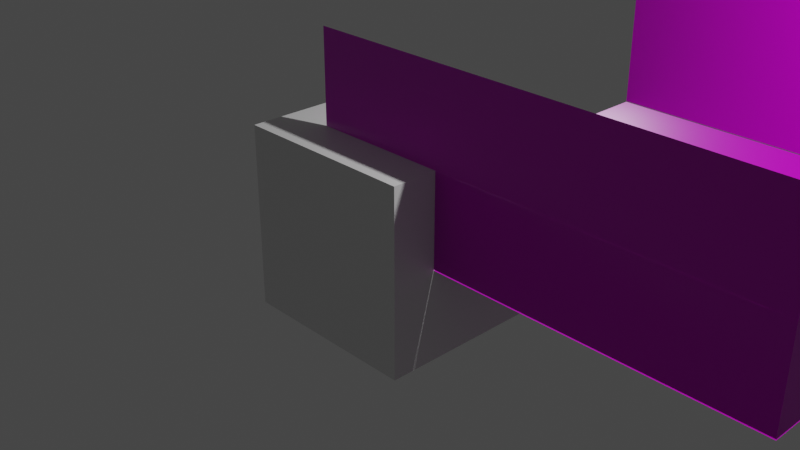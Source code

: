 # Source: unitychanworld.blend  (saved by Blender 2.93.20; exported with 4.5.12 LTS)
import bpy
from mathutils import Matrix  # noqa: F401  (used for matrix-valued properties, if any)

bpy.ops.wm.read_factory_settings(use_empty=True)
scene = bpy.context.scene
scene.name = 'Scene'

# ---- collections
col_collection = bpy.data.collections.new('Collection'); scene.collection.children.link(col_collection)
col_unitychanworld = bpy.data.collections.new('UnityChanWorld'); col_collection.children.link(col_unitychanworld)

# ---- images (referenced by path relative to the original .blend; pixels are not part of the script)
import os
ASSET_DIR = os.environ.get("B2B_ASSET_DIR", "")  # directory of the original .blend (textures are referenced by path, not embedded)
HERE = os.path.dirname(os.path.abspath(__file__))  # packed textures are extracted next to this script under _unpacked/

def load_image(name, relpath, width, height, colorspace="sRGB"):
    """Load a texture the original file referenced (path relative to the .blend, or extracted next to this script)."""
    p = next((c for c in (os.path.join(HERE, relpath), os.path.join(ASSET_DIR, relpath)) if relpath and os.path.exists(c)), "")
    if p:
        img = bpy.data.images.load(p, check_existing=True)
        img.name = name
    else:  # same state as the original file: an image datablock whose file is absent (Cycles renders it pink)
        img = bpy.data.images.new(name, width, height)
        img.source = "FILE"
        img.filepath = "//" + (relpath or name)
    img.colorspace_settings.name = colorspace
    return img
img_bricks077_4k_displacement_jpg = load_image('Bricks077_4K_Displacement.jpg', 'Bricks077_4K_Displacement.jpg', 1024, 1024, 'Non-Color')
img_bricks077_4k_color_jpg = load_image('Bricks077_4K_Color.jpg', 'Bricks077_4K_Color.jpg', 1024, 1024, 'sRGB')
img_bricks077_4k_roughness_jpg = load_image('Bricks077_4K_Roughness.jpg', 'Bricks077_4K_Roughness.jpg', 1024, 1024, 'Non-Color')
img_bricks077_4k_normaldx_jpg = load_image('Bricks077_4K_NormalDX.jpg', 'Bricks077_4K_NormalDX.jpg', 1024, 1024, 'Non-Color')
img_concrete_brick_wall_001_disp_4k_png_002 = load_image('concrete_brick_wall_001_disp_4k.png.002', 'concrete_brick_wall_001_disp_4k.png', 1024, 1024, 'Non-Color')
img_concrete_brick_wall_001_diffuse_4k_jpg_002 = load_image('concrete_brick_wall_001_diffuse_4k.jpg.002', 'concrete_brick_wall_001_diffuse_4k.jpg', 1024, 1024, 'sRGB')
img_concrete_brick_wall_001_rough_4k_jpg_002 = load_image('concrete_brick_wall_001_rough_4k.jpg.002', 'concrete_brick_wall_001_rough_4k.jpg', 1024, 1024, 'Non-Color')
img_concrete_brick_wall_001_nor_gl_4k_exr_002 = load_image('concrete_brick_wall_001_nor_gl_4k.exr.002', 'concrete_brick_wall_001_nor_gl_4k.exr', 1024, 1024, 'Non-Color')
img_concrete_brick_wall_001_disp_4k_png_006 = load_image('concrete_brick_wall_001_disp_4k.png.006', 'concrete_brick_wall_001_disp_4k.png', 1024, 1024, 'Non-Color')
img_concrete_brick_wall_001_diffuse_4k_jpg_006 = load_image('concrete_brick_wall_001_diffuse_4k.jpg.006', 'concrete_brick_wall_001_diffuse_4k.jpg', 1024, 1024, 'sRGB')
img_concrete_brick_wall_001_rough_4k_jpg_006 = load_image('concrete_brick_wall_001_rough_4k.jpg.006', 'concrete_brick_wall_001_rough_4k.jpg', 1024, 1024, 'Non-Color')
img_concrete_brick_wall_001_nor_gl_4k_exr_006 = load_image('concrete_brick_wall_001_nor_gl_4k.exr.006', 'concrete_brick_wall_001_nor_gl_4k.exr', 1024, 1024, 'Non-Color')
img_concrete_brick_wall_001_disp_4k_png_007 = load_image('concrete_brick_wall_001_disp_4k.png.007', 'concrete_brick_wall_001_disp_4k.png', 1024, 1024, 'Non-Color')
img_concrete_brick_wall_001_diffuse_4k_jpg_007 = load_image('concrete_brick_wall_001_diffuse_4k.jpg.007', 'concrete_brick_wall_001_diffuse_4k.jpg', 1024, 1024, 'sRGB')
img_concrete_brick_wall_001_rough_4k_jpg_007 = load_image('concrete_brick_wall_001_rough_4k.jpg.007', 'concrete_brick_wall_001_rough_4k.jpg', 1024, 1024, 'Non-Color')
img_concrete_brick_wall_001_nor_gl_4k_exr_007 = load_image('concrete_brick_wall_001_nor_gl_4k.exr.007', 'concrete_brick_wall_001_nor_gl_4k.exr', 1024, 1024, 'Non-Color')
img_concrete_brick_wall_001_disp_4k_png_008 = load_image('concrete_brick_wall_001_disp_4k.png.008', 'concrete_brick_wall_001_disp_4k.png', 1024, 1024, 'Non-Color')
img_concrete_brick_wall_001_diffuse_4k_jpg_008 = load_image('concrete_brick_wall_001_diffuse_4k.jpg.008', 'concrete_brick_wall_001_diffuse_4k.jpg', 1024, 1024, 'sRGB')
img_concrete_brick_wall_001_rough_4k_jpg_008 = load_image('concrete_brick_wall_001_rough_4k.jpg.008', 'concrete_brick_wall_001_rough_4k.jpg', 1024, 1024, 'Non-Color')
img_concrete_brick_wall_001_nor_gl_4k_exr_008 = load_image('concrete_brick_wall_001_nor_gl_4k.exr.008', 'concrete_brick_wall_001_nor_gl_4k.exr', 1024, 1024, 'Non-Color')
img_concrete_brick_wall_001_disp_4k_png_009 = load_image('concrete_brick_wall_001_disp_4k.png.009', 'concrete_brick_wall_001_disp_4k.png', 1024, 1024, 'Non-Color')
img_concrete_brick_wall_001_diffuse_4k_jpg_009 = load_image('concrete_brick_wall_001_diffuse_4k.jpg.009', 'concrete_brick_wall_001_diffuse_4k.jpg', 1024, 1024, 'sRGB')
img_concrete_brick_wall_001_rough_4k_jpg_009 = load_image('concrete_brick_wall_001_rough_4k.jpg.009', 'concrete_brick_wall_001_rough_4k.jpg', 1024, 1024, 'Non-Color')
img_concrete_brick_wall_001_nor_gl_4k_exr_009 = load_image('concrete_brick_wall_001_nor_gl_4k.exr.009', 'concrete_brick_wall_001_nor_gl_4k.exr', 1024, 1024, 'Non-Color')
img_concrete_brick_wall_001_disp_4k_png_010 = load_image('concrete_brick_wall_001_disp_4k.png.010', 'concrete_brick_wall_001_disp_4k.png', 1024, 1024, 'Non-Color')
img_concrete_brick_wall_001_diffuse_4k_jpg_010 = load_image('concrete_brick_wall_001_diffuse_4k.jpg.010', 'concrete_brick_wall_001_diffuse_4k.jpg', 1024, 1024, 'sRGB')
img_concrete_brick_wall_001_rough_4k_jpg_010 = load_image('concrete_brick_wall_001_rough_4k.jpg.010', 'concrete_brick_wall_001_rough_4k.jpg', 1024, 1024, 'Non-Color')
img_concrete_brick_wall_001_nor_gl_4k_exr_010 = load_image('concrete_brick_wall_001_nor_gl_4k.exr.010', 'concrete_brick_wall_001_nor_gl_4k.exr', 1024, 1024, 'Non-Color')

# ---- materials (node trees are filled in below, after node groups)
mat_material = bpy.data.materials.new('Material')
mat_material.alpha_threshold = 0.0
mat_material.line_color = (0.0, 0.0, 0.0, 1.0)
mat_planemat = bpy.data.materials.new('PlaneMat')
mat_planemat.displacement_method = 'BOTH'
mat_wallmat_002 = bpy.data.materials.new('WallMat.002')
mat_wallmat_006 = bpy.data.materials.new('WallMat.006')
mat_wallmat_007 = bpy.data.materials.new('WallMat.007')
mat_wallmat_008 = bpy.data.materials.new('WallMat.008')
mat_wallmat_009 = bpy.data.materials.new('WallMat.009')
mat_wallmat_010 = bpy.data.materials.new('WallMat.010')

# ---- material node trees
mat_material.use_nodes = True; mat_material.node_tree.nodes.clear()
_N = mat_material.node_tree.nodes; _L = mat_material.node_tree.links
n0 = _N.new('ShaderNodeOutputMaterial'); n0.name = 'Material Output'; n0.location = (300, 300)
n1 = _N.new('ShaderNodeBsdfPrincipled'); n1.name = 'Principled BSDF'; n1.location = (10, 300)
n1.distribution = 'GGX'
n1.subsurface_method = 'BURLEY'
n1.inputs[2].default_value = 0.4
n1.inputs[3].default_value = 1.45
n1.inputs[27].default_value = (0.0, 0.0, 0.0, 1.0)
n1.inputs[28].default_value = 1.0
_L.new(n1.outputs[0], n0.inputs[0])
n0.is_active_output = True
mat_planemat.use_nodes = True; mat_planemat.node_tree.nodes.clear()
_N = mat_planemat.node_tree.nodes; _L = mat_planemat.node_tree.links
n0 = _N.new('NodeFrame'); n0.name = 'フレーム.001'; n0.location = (-628, 530)
n0.label = 'Textures'
n0.width = 358
n1 = _N.new('NodeFrame'); n1.name = 'フレーム'; n1.location = (-1270, 330)
n1.label = 'Mapping'
n1.width = 400
n2 = _N.new('ShaderNodeOutputMaterial'); n2.name = 'Material Output'; n2.location = (300, 300)
n3 = _N.new('ShaderNodeTexImage'); n3.name = '画像テクスチャ'; n3.location = (88, -870)
n3.label = 'Displacement'
n3.image = img_bricks077_4k_displacement_jpg
n4 = _N.new('ShaderNodeDisplacement'); n4.name = 'ディスプレイスメント'; n4.location = (10, -260)
n4.inputs[2].default_value = 0.1
n5 = _N.new('ShaderNodeTexImage'); n5.name = '画像テクスチャ.001'; n5.location = (88, -30)
n5.label = 'Base Color'
n5.image = img_bricks077_4k_color_jpg
n6 = _N.new('ShaderNodeTexImage'); n6.name = '画像テクスチャ.002'; n6.location = (88, -310)
n6.label = 'Roughness'
n6.image = img_bricks077_4k_roughness_jpg
n7 = _N.new('ShaderNodeTexImage'); n7.name = '画像テクスチャ.003'; n7.location = (88, -590)
n7.label = 'Normal'
n7.image = img_bricks077_4k_normaldx_jpg
n8 = _N.new('ShaderNodeNormalMap'); n8.name = 'ノーマルマップ'; n8.location = (-240, -60)
n9 = _N.new('NodeReroute'); n9.name = 'リルート'; n9.location = (38, -586)
n9.width = 16
n9.socket_idname = 'NodeSocketVector'
n10 = _N.new('ShaderNodeBsdfPrincipled'); n10.name = 'Principled BSDF'; n10.location = (10, 300)
n10.distribution = 'GGX'
n10.subsurface_method = 'BURLEY'
n10.inputs[3].default_value = 1.45
n10.inputs[27].default_value = (0.0, 0.0, 0.0, 1.0)
n10.inputs[28].default_value = 1.0
n11 = _N.new('ShaderNodeTexCoord'); n11.name = 'テクスチャ座標'; n11.location = (30, -30)
n12 = _N.new('ShaderNodeMapping'); n12.name = 'マッピング'; n12.location = (230, -30)
n3.parent = n0
n5.parent = n0
n6.parent = n0
n7.parent = n0
n9.parent = n0
n11.parent = n1
n12.parent = n1
_L.new(n10.outputs[0], n2.inputs[0])
_L.new(n3.outputs[0], n4.inputs[0])
_L.new(n4.outputs[0], n2.inputs[2])
_L.new(n5.outputs[0], n10.inputs[0])
_L.new(n6.outputs[0], n10.inputs[2])
_L.new(n7.outputs[0], n8.inputs[1])
_L.new(n8.outputs[0], n10.inputs[5])
_L.new(n9.outputs[0], n5.inputs[0])
_L.new(n9.outputs[0], n6.inputs[0])
_L.new(n9.outputs[0], n7.inputs[0])
_L.new(n9.outputs[0], n3.inputs[0])
_L.new(n12.outputs[0], n9.inputs[0])
_L.new(n11.outputs[2], n12.inputs[0])
n2.is_active_output = True
mat_wallmat_002.use_nodes = True; mat_wallmat_002.node_tree.nodes.clear()
_N = mat_wallmat_002.node_tree.nodes; _L = mat_wallmat_002.node_tree.links
n0 = _N.new('ShaderNodeOutputMaterial'); n0.name = 'Material Output'; n0.location = (300, 300)
n1 = _N.new('ShaderNodeBsdfPrincipled'); n1.name = 'Principled BSDF'; n1.location = (10, 300)
n1.distribution = 'GGX'
n1.subsurface_method = 'BURLEY'
n1.inputs[3].default_value = 1.45
n1.inputs[27].default_value = (0.0, 0.0, 0.0, 1.0)
n1.inputs[28].default_value = 1.0
n2 = _N.new('ShaderNodeTexImage'); n2.name = '画像テクスチャ'; n2.location = (88, -870)
n2.label = 'Displacement'
n2.image = img_concrete_brick_wall_001_disp_4k_png_002
n3 = _N.new('ShaderNodeDisplacement'); n3.name = 'ディスプレイスメント'; n3.location = (10, -260)
n3.inputs[2].default_value = 1.0
n4 = _N.new('ShaderNodeTexImage'); n4.name = '画像テクスチャ.001'; n4.location = (88, -30)
n4.label = 'Base Color'
n4.image = img_concrete_brick_wall_001_diffuse_4k_jpg_002
n5 = _N.new('ShaderNodeTexImage'); n5.name = '画像テクスチャ.002'; n5.location = (88, -310)
n5.label = 'Roughness'
n5.image = img_concrete_brick_wall_001_rough_4k_jpg_002
n6 = _N.new('ShaderNodeTexImage'); n6.name = '画像テクスチャ.003'; n6.location = (88, -590)
n6.label = 'Normal'
n6.image = img_concrete_brick_wall_001_nor_gl_4k_exr_002
n7 = _N.new('ShaderNodeNormalMap'); n7.name = 'ノーマルマップ'; n7.location = (-240, -60)
n8 = _N.new('ShaderNodeMapping'); n8.name = 'マッピング'; n8.location = (230, -30)
n9 = _N.new('NodeReroute'); n9.name = 'リルート'; n9.location = (38, -586)
n9.width = 16
n9.socket_idname = 'NodeSocketVector'
n10 = _N.new('ShaderNodeTexCoord'); n10.name = 'テクスチャ座標'; n10.location = (30, -30)
n11 = _N.new('NodeFrame'); n11.name = 'フレーム'; n11.location = (-1270, 330)
n11.label = 'Mapping'
n11.width = 400
n12 = _N.new('NodeFrame'); n12.name = 'フレーム.001'; n12.location = (-628, 530)
n12.label = 'Textures'
n12.width = 358
n2.parent = n12
n4.parent = n12
n5.parent = n12
n6.parent = n12
n8.parent = n11
n9.parent = n12
n10.parent = n11
_L.new(n1.outputs[0], n0.inputs[0])
_L.new(n2.outputs[0], n3.inputs[0])
_L.new(n3.outputs[0], n0.inputs[2])
_L.new(n4.outputs[0], n1.inputs[0])
_L.new(n5.outputs[0], n1.inputs[2])
_L.new(n6.outputs[0], n7.inputs[1])
_L.new(n7.outputs[0], n1.inputs[5])
_L.new(n9.outputs[0], n4.inputs[0])
_L.new(n9.outputs[0], n5.inputs[0])
_L.new(n9.outputs[0], n6.inputs[0])
_L.new(n9.outputs[0], n2.inputs[0])
_L.new(n8.outputs[0], n9.inputs[0])
_L.new(n10.outputs[2], n8.inputs[0])
n0.is_active_output = True
mat_wallmat_006.use_nodes = True; mat_wallmat_006.node_tree.nodes.clear()
_N = mat_wallmat_006.node_tree.nodes; _L = mat_wallmat_006.node_tree.links
n0 = _N.new('ShaderNodeOutputMaterial'); n0.name = 'Material Output'; n0.location = (300, 300)
n1 = _N.new('ShaderNodeBsdfPrincipled'); n1.name = 'Principled BSDF'; n1.location = (10, 300)
n1.distribution = 'GGX'
n1.subsurface_method = 'BURLEY'
n1.inputs[3].default_value = 1.45
n1.inputs[27].default_value = (0.0, 0.0, 0.0, 1.0)
n1.inputs[28].default_value = 1.0
n2 = _N.new('ShaderNodeTexImage'); n2.name = '画像テクスチャ'; n2.location = (88, -870)
n2.label = 'Displacement'
n2.image = img_concrete_brick_wall_001_disp_4k_png_006
n3 = _N.new('ShaderNodeDisplacement'); n3.name = 'ディスプレイスメント'; n3.location = (10, -260)
n3.inputs[2].default_value = 1.0
n4 = _N.new('ShaderNodeTexImage'); n4.name = '画像テクスチャ.001'; n4.location = (88, -30)
n4.label = 'Base Color'
n4.image = img_concrete_brick_wall_001_diffuse_4k_jpg_006
n5 = _N.new('ShaderNodeTexImage'); n5.name = '画像テクスチャ.002'; n5.location = (88, -310)
n5.label = 'Roughness'
n5.image = img_concrete_brick_wall_001_rough_4k_jpg_006
n6 = _N.new('ShaderNodeTexImage'); n6.name = '画像テクスチャ.003'; n6.location = (88, -590)
n6.label = 'Normal'
n6.image = img_concrete_brick_wall_001_nor_gl_4k_exr_006
n7 = _N.new('ShaderNodeNormalMap'); n7.name = 'ノーマルマップ'; n7.location = (-240, -60)
n8 = _N.new('ShaderNodeMapping'); n8.name = 'マッピング'; n8.location = (230, -30)
n9 = _N.new('NodeReroute'); n9.name = 'リルート'; n9.location = (38, -586)
n9.width = 16
n9.socket_idname = 'NodeSocketVector'
n10 = _N.new('ShaderNodeTexCoord'); n10.name = 'テクスチャ座標'; n10.location = (30, -30)
n11 = _N.new('NodeFrame'); n11.name = 'フレーム'; n11.location = (-1270, 330)
n11.label = 'Mapping'
n11.width = 400
n12 = _N.new('NodeFrame'); n12.name = 'フレーム.001'; n12.location = (-628, 530)
n12.label = 'Textures'
n12.width = 358
n2.parent = n12
n4.parent = n12
n5.parent = n12
n6.parent = n12
n8.parent = n11
n9.parent = n12
n10.parent = n11
_L.new(n1.outputs[0], n0.inputs[0])
_L.new(n2.outputs[0], n3.inputs[0])
_L.new(n3.outputs[0], n0.inputs[2])
_L.new(n4.outputs[0], n1.inputs[0])
_L.new(n5.outputs[0], n1.inputs[2])
_L.new(n6.outputs[0], n7.inputs[1])
_L.new(n7.outputs[0], n1.inputs[5])
_L.new(n9.outputs[0], n4.inputs[0])
_L.new(n9.outputs[0], n5.inputs[0])
_L.new(n9.outputs[0], n6.inputs[0])
_L.new(n9.outputs[0], n2.inputs[0])
_L.new(n8.outputs[0], n9.inputs[0])
_L.new(n10.outputs[2], n8.inputs[0])
n0.is_active_output = True
mat_wallmat_007.use_nodes = True; mat_wallmat_007.node_tree.nodes.clear()
_N = mat_wallmat_007.node_tree.nodes; _L = mat_wallmat_007.node_tree.links
n0 = _N.new('ShaderNodeOutputMaterial'); n0.name = 'Material Output'; n0.location = (300, 300)
n1 = _N.new('ShaderNodeBsdfPrincipled'); n1.name = 'Principled BSDF'; n1.location = (10, 300)
n1.distribution = 'GGX'
n1.subsurface_method = 'BURLEY'
n1.inputs[3].default_value = 1.45
n1.inputs[27].default_value = (0.0, 0.0, 0.0, 1.0)
n1.inputs[28].default_value = 1.0
n2 = _N.new('ShaderNodeTexImage'); n2.name = '画像テクスチャ'; n2.location = (88, -870)
n2.label = 'Displacement'
n2.image = img_concrete_brick_wall_001_disp_4k_png_007
n3 = _N.new('ShaderNodeDisplacement'); n3.name = 'ディスプレイスメント'; n3.location = (10, -260)
n3.inputs[2].default_value = 1.0
n4 = _N.new('ShaderNodeTexImage'); n4.name = '画像テクスチャ.001'; n4.location = (88, -30)
n4.label = 'Base Color'
n4.image = img_concrete_brick_wall_001_diffuse_4k_jpg_007
n5 = _N.new('ShaderNodeTexImage'); n5.name = '画像テクスチャ.002'; n5.location = (88, -310)
n5.label = 'Roughness'
n5.image = img_concrete_brick_wall_001_rough_4k_jpg_007
n6 = _N.new('ShaderNodeTexImage'); n6.name = '画像テクスチャ.003'; n6.location = (88, -590)
n6.label = 'Normal'
n6.image = img_concrete_brick_wall_001_nor_gl_4k_exr_007
n7 = _N.new('ShaderNodeNormalMap'); n7.name = 'ノーマルマップ'; n7.location = (-240, -60)
n8 = _N.new('ShaderNodeMapping'); n8.name = 'マッピング'; n8.location = (230, -30)
n9 = _N.new('NodeReroute'); n9.name = 'リルート'; n9.location = (38, -586)
n9.width = 16
n9.socket_idname = 'NodeSocketVector'
n10 = _N.new('ShaderNodeTexCoord'); n10.name = 'テクスチャ座標'; n10.location = (30, -30)
n11 = _N.new('NodeFrame'); n11.name = 'フレーム'; n11.location = (-1270, 330)
n11.label = 'Mapping'
n11.width = 400
n12 = _N.new('NodeFrame'); n12.name = 'フレーム.001'; n12.location = (-628, 530)
n12.label = 'Textures'
n12.width = 358
n2.parent = n12
n4.parent = n12
n5.parent = n12
n6.parent = n12
n8.parent = n11
n9.parent = n12
n10.parent = n11
_L.new(n1.outputs[0], n0.inputs[0])
_L.new(n2.outputs[0], n3.inputs[0])
_L.new(n3.outputs[0], n0.inputs[2])
_L.new(n4.outputs[0], n1.inputs[0])
_L.new(n5.outputs[0], n1.inputs[2])
_L.new(n6.outputs[0], n7.inputs[1])
_L.new(n7.outputs[0], n1.inputs[5])
_L.new(n9.outputs[0], n4.inputs[0])
_L.new(n9.outputs[0], n5.inputs[0])
_L.new(n9.outputs[0], n6.inputs[0])
_L.new(n9.outputs[0], n2.inputs[0])
_L.new(n8.outputs[0], n9.inputs[0])
_L.new(n10.outputs[2], n8.inputs[0])
n0.is_active_output = True
mat_wallmat_008.use_nodes = True; mat_wallmat_008.node_tree.nodes.clear()
_N = mat_wallmat_008.node_tree.nodes; _L = mat_wallmat_008.node_tree.links
n0 = _N.new('ShaderNodeOutputMaterial'); n0.name = 'Material Output'; n0.location = (300, 300)
n1 = _N.new('ShaderNodeBsdfPrincipled'); n1.name = 'Principled BSDF'; n1.location = (10, 300)
n1.distribution = 'GGX'
n1.subsurface_method = 'BURLEY'
n1.inputs[3].default_value = 1.45
n1.inputs[27].default_value = (0.0, 0.0, 0.0, 1.0)
n1.inputs[28].default_value = 1.0
n2 = _N.new('ShaderNodeTexImage'); n2.name = '画像テクスチャ'; n2.location = (88, -870)
n2.label = 'Displacement'
n2.image = img_concrete_brick_wall_001_disp_4k_png_008
n3 = _N.new('ShaderNodeDisplacement'); n3.name = 'ディスプレイスメント'; n3.location = (10, -260)
n3.inputs[2].default_value = 1.0
n4 = _N.new('ShaderNodeTexImage'); n4.name = '画像テクスチャ.001'; n4.location = (88, -30)
n4.label = 'Base Color'
n4.image = img_concrete_brick_wall_001_diffuse_4k_jpg_008
n5 = _N.new('ShaderNodeTexImage'); n5.name = '画像テクスチャ.002'; n5.location = (88, -310)
n5.label = 'Roughness'
n5.image = img_concrete_brick_wall_001_rough_4k_jpg_008
n6 = _N.new('ShaderNodeTexImage'); n6.name = '画像テクスチャ.003'; n6.location = (88, -590)
n6.label = 'Normal'
n6.image = img_concrete_brick_wall_001_nor_gl_4k_exr_008
n7 = _N.new('ShaderNodeNormalMap'); n7.name = 'ノーマルマップ'; n7.location = (-240, -60)
n8 = _N.new('ShaderNodeMapping'); n8.name = 'マッピング'; n8.location = (230, -30)
n9 = _N.new('NodeReroute'); n9.name = 'リルート'; n9.location = (38, -586)
n9.width = 16
n9.socket_idname = 'NodeSocketVector'
n10 = _N.new('ShaderNodeTexCoord'); n10.name = 'テクスチャ座標'; n10.location = (30, -30)
n11 = _N.new('NodeFrame'); n11.name = 'フレーム'; n11.location = (-1270, 330)
n11.label = 'Mapping'
n11.width = 400
n12 = _N.new('NodeFrame'); n12.name = 'フレーム.001'; n12.location = (-628, 530)
n12.label = 'Textures'
n12.width = 358
n2.parent = n12
n4.parent = n12
n5.parent = n12
n6.parent = n12
n8.parent = n11
n9.parent = n12
n10.parent = n11
_L.new(n1.outputs[0], n0.inputs[0])
_L.new(n2.outputs[0], n3.inputs[0])
_L.new(n3.outputs[0], n0.inputs[2])
_L.new(n4.outputs[0], n1.inputs[0])
_L.new(n5.outputs[0], n1.inputs[2])
_L.new(n6.outputs[0], n7.inputs[1])
_L.new(n7.outputs[0], n1.inputs[5])
_L.new(n9.outputs[0], n4.inputs[0])
_L.new(n9.outputs[0], n5.inputs[0])
_L.new(n9.outputs[0], n6.inputs[0])
_L.new(n9.outputs[0], n2.inputs[0])
_L.new(n8.outputs[0], n9.inputs[0])
_L.new(n10.outputs[2], n8.inputs[0])
n0.is_active_output = True
mat_wallmat_009.use_nodes = True; mat_wallmat_009.node_tree.nodes.clear()
_N = mat_wallmat_009.node_tree.nodes; _L = mat_wallmat_009.node_tree.links
n0 = _N.new('ShaderNodeOutputMaterial'); n0.name = 'Material Output'; n0.location = (300, 300)
n1 = _N.new('ShaderNodeBsdfPrincipled'); n1.name = 'Principled BSDF'; n1.location = (10, 300)
n1.distribution = 'GGX'
n1.subsurface_method = 'BURLEY'
n1.inputs[3].default_value = 1.45
n1.inputs[27].default_value = (0.0, 0.0, 0.0, 1.0)
n1.inputs[28].default_value = 1.0
n2 = _N.new('ShaderNodeTexImage'); n2.name = '画像テクスチャ'; n2.location = (88, -870)
n2.label = 'Displacement'
n2.image = img_concrete_brick_wall_001_disp_4k_png_009
n3 = _N.new('ShaderNodeDisplacement'); n3.name = 'ディスプレイスメント'; n3.location = (10, -260)
n3.inputs[2].default_value = 1.0
n4 = _N.new('ShaderNodeTexImage'); n4.name = '画像テクスチャ.001'; n4.location = (88, -30)
n4.label = 'Base Color'
n4.image = img_concrete_brick_wall_001_diffuse_4k_jpg_009
n5 = _N.new('ShaderNodeTexImage'); n5.name = '画像テクスチャ.002'; n5.location = (88, -310)
n5.label = 'Roughness'
n5.image = img_concrete_brick_wall_001_rough_4k_jpg_009
n6 = _N.new('ShaderNodeTexImage'); n6.name = '画像テクスチャ.003'; n6.location = (88, -590)
n6.label = 'Normal'
n6.image = img_concrete_brick_wall_001_nor_gl_4k_exr_009
n7 = _N.new('ShaderNodeNormalMap'); n7.name = 'ノーマルマップ'; n7.location = (-240, -60)
n8 = _N.new('ShaderNodeMapping'); n8.name = 'マッピング'; n8.location = (230, -30)
n9 = _N.new('NodeReroute'); n9.name = 'リルート'; n9.location = (38, -586)
n9.width = 16
n9.socket_idname = 'NodeSocketVector'
n10 = _N.new('ShaderNodeTexCoord'); n10.name = 'テクスチャ座標'; n10.location = (30, -30)
n11 = _N.new('NodeFrame'); n11.name = 'フレーム'; n11.location = (-1270, 330)
n11.label = 'Mapping'
n11.width = 400
n12 = _N.new('NodeFrame'); n12.name = 'フレーム.001'; n12.location = (-628, 530)
n12.label = 'Textures'
n12.width = 358
n2.parent = n12
n4.parent = n12
n5.parent = n12
n6.parent = n12
n8.parent = n11
n9.parent = n12
n10.parent = n11
_L.new(n1.outputs[0], n0.inputs[0])
_L.new(n2.outputs[0], n3.inputs[0])
_L.new(n3.outputs[0], n0.inputs[2])
_L.new(n4.outputs[0], n1.inputs[0])
_L.new(n5.outputs[0], n1.inputs[2])
_L.new(n6.outputs[0], n7.inputs[1])
_L.new(n7.outputs[0], n1.inputs[5])
_L.new(n9.outputs[0], n4.inputs[0])
_L.new(n9.outputs[0], n5.inputs[0])
_L.new(n9.outputs[0], n6.inputs[0])
_L.new(n9.outputs[0], n2.inputs[0])
_L.new(n8.outputs[0], n9.inputs[0])
_L.new(n10.outputs[2], n8.inputs[0])
n0.is_active_output = True
mat_wallmat_010.use_nodes = True; mat_wallmat_010.node_tree.nodes.clear()
_N = mat_wallmat_010.node_tree.nodes; _L = mat_wallmat_010.node_tree.links
n0 = _N.new('ShaderNodeOutputMaterial'); n0.name = 'Material Output'; n0.location = (300, 300)
n1 = _N.new('ShaderNodeBsdfPrincipled'); n1.name = 'Principled BSDF'; n1.location = (10, 300)
n1.distribution = 'GGX'
n1.subsurface_method = 'BURLEY'
n1.inputs[3].default_value = 1.45
n1.inputs[27].default_value = (0.0, 0.0, 0.0, 1.0)
n1.inputs[28].default_value = 1.0
n2 = _N.new('ShaderNodeTexImage'); n2.name = '画像テクスチャ'; n2.location = (88, -870)
n2.label = 'Displacement'
n2.image = img_concrete_brick_wall_001_disp_4k_png_010
n3 = _N.new('ShaderNodeDisplacement'); n3.name = 'ディスプレイスメント'; n3.location = (10, -260)
n3.inputs[2].default_value = 1.0
n4 = _N.new('ShaderNodeTexImage'); n4.name = '画像テクスチャ.001'; n4.location = (88, -30)
n4.label = 'Base Color'
n4.image = img_concrete_brick_wall_001_diffuse_4k_jpg_010
n5 = _N.new('ShaderNodeTexImage'); n5.name = '画像テクスチャ.002'; n5.location = (88, -310)
n5.label = 'Roughness'
n5.image = img_concrete_brick_wall_001_rough_4k_jpg_010
n6 = _N.new('ShaderNodeTexImage'); n6.name = '画像テクスチャ.003'; n6.location = (88, -590)
n6.label = 'Normal'
n6.image = img_concrete_brick_wall_001_nor_gl_4k_exr_010
n7 = _N.new('ShaderNodeNormalMap'); n7.name = 'ノーマルマップ'; n7.location = (-240, -60)
n8 = _N.new('ShaderNodeMapping'); n8.name = 'マッピング'; n8.location = (230, -30)
n9 = _N.new('NodeReroute'); n9.name = 'リルート'; n9.location = (38, -586)
n9.width = 16
n9.socket_idname = 'NodeSocketVector'
n10 = _N.new('ShaderNodeTexCoord'); n10.name = 'テクスチャ座標'; n10.location = (30, -30)
n11 = _N.new('NodeFrame'); n11.name = 'フレーム'; n11.location = (-1270, 330)
n11.label = 'Mapping'
n11.width = 400
n12 = _N.new('NodeFrame'); n12.name = 'フレーム.001'; n12.location = (-628, 530)
n12.label = 'Textures'
n12.width = 358
n2.parent = n12
n4.parent = n12
n5.parent = n12
n6.parent = n12
n8.parent = n11
n9.parent = n12
n10.parent = n11
_L.new(n1.outputs[0], n0.inputs[0])
_L.new(n2.outputs[0], n3.inputs[0])
_L.new(n3.outputs[0], n0.inputs[2])
_L.new(n4.outputs[0], n1.inputs[0])
_L.new(n5.outputs[0], n1.inputs[2])
_L.new(n6.outputs[0], n7.inputs[1])
_L.new(n7.outputs[0], n1.inputs[5])
_L.new(n9.outputs[0], n4.inputs[0])
_L.new(n9.outputs[0], n5.inputs[0])
_L.new(n9.outputs[0], n6.inputs[0])
_L.new(n9.outputs[0], n2.inputs[0])
_L.new(n8.outputs[0], n9.inputs[0])
_L.new(n10.outputs[2], n8.inputs[0])
n0.is_active_output = True

# ---- world
world_world = bpy.data.worlds.new('World'); scene.world = world_world
world_world.use_nodes = True; world_world.node_tree.nodes.clear()
_N = world_world.node_tree.nodes; _L = world_world.node_tree.links
n0 = _N.new('ShaderNodeOutputWorld'); n0.name = 'World Output'; n0.location = (300, 300)
n1 = _N.new('ShaderNodeBackground'); n1.name = 'Background'; n1.location = (10, 300)
n1.inputs[0].default_value = (0.05088, 0.05088, 0.05088, 1.0)
_L.new(n1.outputs[0], n0.inputs[0])
n0.is_active_output = True
world_world.color = (0.05088, 0.05088, 0.05088)
world_world.use_sun_shadow = False
world_world.sun_shadow_jitter_overblur = 0.0

# ---- cameras
cam_camera = bpy.data.cameras.new('Camera')
cam_camera.clip_end = 100.0
cam_camera.ortho_scale = 7.314

# ---- lights
light_light = bpy.data.lights.new('Light', 'POINT')
light_light.transmission_factor = 0.0
light_light.energy = 1000.0
light_light.shadow_soft_size = 0.1
light_light.shadow_maximum_resolution = 0.006
light_light.use_absolute_resolution = True

# ---- meshes
me_cube = bpy.data.meshes.new('Cube')
me_cube.from_pydata([(1.0, 1.0, 1.0), (1.0, 1.0, -1.0), (1.0, -1.0, 1.0), (1.0, -1.0, -1.0), (-1.0, 1.0, 1.0), (-1.0, 1.0, -1.0), (-1.0, -1.0, 1.0), (-1.0, -1.0, -1.0)], [], [(0, 4, 6, 2), (3, 2, 6, 7), (7, 6, 4, 5), (5, 1, 3, 7), (1, 0, 2, 3), (5, 4, 0, 1)])
_uv = me_cube.uv_layers.new(name='UVMap')
_uv.uv.foreach_set('vector', [0.625, 0.5, 0.875, 0.5, 0.875, 0.75, 0.625, 0.75, 0.375, 0.75, 0.625, 0.75, 0.625, 1.0, 0.375, 1.0, 0.375, 0.0, 0.625, 0.0, 0.625, 0.25, 0.375, 0.25, 0.125, 0.5, 0.375, 0.5, 0.375, 0.75, 0.125, 0.75, 0.375, 0.5, 0.625, 0.5, 0.625, 0.75, 0.375, 0.75, 0.375, 0.25, 0.625, 0.25, 0.625, 0.5, 0.375, 0.5])
me_cube.materials.append(mat_material)
me_cube.use_remesh_preserve_volume = False
me_cube.use_remesh_preserve_attributes = False
me_cube.use_mirror_vertex_groups = False
me_cube.update()
me_x = bpy.data.meshes.new('平面')
me_x.from_pydata([(-1.0, -1.0, 0.0), (1.0, -1.0, 0.0), (-1.0, 1.0, 0.0), (1.0, 1.0, 0.0), (-1.0, 0.0, 0.0), (0.0, -1.0, 0.0), (1.0, 0.0, 0.0), (0.0, 1.0, 0.0), (1.0, -1.0, 0.0), (3.0, -1.0, 0.0), (1.0, 1.0, 0.0), (3.0, 1.0, 0.0), (1.0, -7.451e-09, 0.0), (2.0, -1.0, 0.0), (3.0, -7.451e-09, 0.0), (2.0, 1.0, 0.0), (3.0, -1.0, 0.0), (5.0, -1.0, 0.0), (3.0, 1.0, 0.0), (5.0, 1.0, 0.0), (3.0, -1.49e-08, 0.0), (4.0, -1.0, 0.0), (5.0, -1.49e-08, 0.0), (4.0, 1.0, 0.0), (5.0, -1.0, 0.0), (7.0, -1.0, 0.0), (5.0, 1.0, 0.0), (7.0, 1.0, 0.0), (5.0, -2.235e-08, 0.0), (6.0, -1.0, 0.0), (7.0, -2.235e-08, 0.0), (6.0, 1.0, 0.0), (7.0, -1.0, 0.0), (9.0, -1.0, 0.0), (7.0, 1.0, 0.0), (9.0, 1.0, 0.0), (7.0, -2.98e-08, 0.0), (8.0, -1.0, 0.0), (9.0, -2.98e-08, 0.0), (8.0, 1.0, 0.0), (-1.0, 1.0, 0.0), (1.0, 1.0, 0.0), (-1.0, 3.0, 0.0), (1.0, 3.0, 0.0), (-1.0, 2.0, 0.0), (0.0, 1.0, 0.0), (1.0, 2.0, 0.0), (0.0, 3.0, 0.0), (1.0, 1.0, 0.0), (3.0, 1.0, 0.0), (1.0, 3.0, 0.0), (3.0, 3.0, 0.0), (1.0, 2.0, 0.0), (2.0, 1.0, 0.0), (3.0, 2.0, 0.0), (2.0, 3.0, 0.0), (3.0, 1.0, 0.0), (5.0, 1.0, 0.0), (3.0, 3.0, 0.0), (5.0, 3.0, 0.0), (3.0, 2.0, 0.0), (4.0, 1.0, 0.0), (5.0, 2.0, 0.0), (4.0, 3.0, 0.0), (5.0, 1.0, 0.0), (7.0, 1.0, 0.0), (5.0, 3.0, 0.0), (7.0, 3.0, 0.0), (5.0, 2.0, 0.0), (6.0, 1.0, 0.0), (7.0, 2.0, 0.0), (6.0, 3.0, 0.0), (7.0, 1.0, 0.0), (9.0, 1.0, 0.0), (7.0, 3.0, 0.0), (9.0, 3.0, 0.0), (7.0, 2.0, 0.0), (8.0, 1.0, 0.0), (9.0, 2.0, 0.0), (8.0, 3.0, 0.0), (-1.0, 3.0, 0.0), (1.0, 3.0, 0.0), (-1.0, 5.0, 0.0), (1.0, 5.0, 0.0), (-1.0, 4.0, 0.0), (0.0, 3.0, 0.0), (1.0, 4.0, 0.0), (0.0, 5.0, 0.0), (1.0, 3.0, 0.0), (3.0, 3.0, 0.0), (1.0, 5.0, 0.0), (3.0, 5.0, 0.0), (1.0, 4.0, 0.0), (2.0, 3.0, 0.0), (3.0, 4.0, 0.0), (2.0, 5.0, 0.0), (3.0, 3.0, 0.0), (5.0, 3.0, 0.0), (3.0, 5.0, 0.0), (5.0, 5.0, 0.0), (3.0, 4.0, 0.0), (4.0, 3.0, 0.0), (5.0, 4.0, 0.0), (4.0, 5.0, 0.0), (5.0, 3.0, 0.0), (7.0, 3.0, 0.0), (5.0, 5.0, 0.0), (7.0, 5.0, 0.0), (5.0, 4.0, 0.0), (6.0, 3.0, 0.0), (7.0, 4.0, 0.0), (6.0, 5.0, 0.0), (7.0, 3.0, 0.0), (9.0, 3.0, 0.0), (7.0, 5.0, 0.0), (9.0, 5.0, 0.0), (7.0, 4.0, 0.0), (8.0, 3.0, 0.0), (9.0, 4.0, 0.0), (8.0, 5.0, 0.0), (-1.0, 5.0, 0.0), (1.0, 5.0, 0.0), (-1.0, 7.0, 0.0), (1.0, 7.0, 0.0), (-1.0, 6.0, 0.0), (0.0, 5.0, 0.0), (1.0, 6.0, 0.0), (0.0, 7.0, 0.0), (1.0, 5.0, 0.0), (3.0, 5.0, 0.0), (1.0, 7.0, 0.0), (3.0, 7.0, 0.0), (1.0, 6.0, 0.0), (2.0, 5.0, 0.0), (3.0, 6.0, 0.0), (2.0, 7.0, 0.0), (3.0, 5.0, 0.0), (5.0, 5.0, 0.0), (3.0, 7.0, 0.0), (5.0, 7.0, 0.0), (3.0, 6.0, 0.0), (4.0, 5.0, 0.0), (5.0, 6.0, 0.0), (4.0, 7.0, 0.0), (5.0, 5.0, 0.0), (7.0, 5.0, 0.0), (5.0, 7.0, 0.0), (7.0, 7.0, 0.0), (5.0, 6.0, 0.0), (6.0, 5.0, 0.0), (7.0, 6.0, 0.0), (6.0, 7.0, 0.0), (7.0, 5.0, 0.0), (9.0, 5.0, 0.0), (7.0, 7.0, 0.0), (9.0, 7.0, 0.0), (7.0, 6.0, 0.0), (8.0, 5.0, 0.0), (9.0, 6.0, 0.0), (8.0, 7.0, 0.0), (-1.0, 7.0, 0.0), (1.0, 7.0, 0.0), (-1.0, 9.0, 0.0), (1.0, 9.0, 0.0), (-1.0, 8.0, 0.0), (0.0, 7.0, 0.0), (1.0, 8.0, 0.0), (0.0, 9.0, 0.0), (1.0, 7.0, 0.0), (3.0, 7.0, 0.0), (1.0, 9.0, 0.0), (3.0, 9.0, 0.0), (1.0, 8.0, 0.0), (2.0, 7.0, 0.0), (3.0, 8.0, 0.0), (2.0, 9.0, 0.0), (3.0, 7.0, 0.0), (5.0, 7.0, 0.0), (3.0, 9.0, 0.0), (5.0, 9.0, 0.0), (3.0, 8.0, 0.0), (4.0, 7.0, 0.0), (5.0, 8.0, 0.0), (4.0, 9.0, 0.0), (5.0, 7.0, 0.0), (7.0, 7.0, 0.0), (5.0, 9.0, 0.0), (7.0, 9.0, 0.0), (5.0, 8.0, 0.0), (6.0, 7.0, 0.0), (7.0, 8.0, 0.0), (6.0, 9.0, 0.0), (7.0, 7.0, 0.0), (9.0, 7.0, 0.0), (7.0, 9.0, 0.0), (9.0, 9.0, 0.0), (7.0, 8.0, 0.0), (8.0, 7.0, 0.0), (9.0, 8.0, 0.0), (8.0, 9.0, 0.0)], [], [(39, 34, 36), (20, 16, 21), (62, 59, 63), (21, 22, 23, 20), (47, 42, 44), (28, 24, 29), (70, 67, 71), (29, 30, 31, 28), (55, 50, 52), (36, 32, 37), (78, 75, 79), (37, 38, 39, 36), (63, 58, 60), (44, 40, 45), (86, 83, 87), (45, 46, 47, 44), (71, 66, 68), (52, 48, 53), (94, 91, 95), (53, 54, 55, 52), (79, 74, 76), (60, 56, 61), (102, 99, 103), (61, 62, 63, 60), (87, 82, 84), (68, 64, 69), (110, 107, 111), (69, 70, 71, 68), (95, 90, 92), (76, 72, 77), (118, 115, 119), (77, 78, 79, 76), (103, 98, 100), (84, 80, 85), (126, 123, 127), (85, 86, 87, 84), (111, 106, 108), (92, 88, 93), (134, 131, 135), (93, 94, 95, 92), (119, 114, 116), (100, 96, 101), (142, 139, 143), (101, 102, 103, 100), (127, 122, 124), (108, 104, 109), (150, 147, 151), (109, 110, 111, 108), (135, 130, 132), (116, 112, 117), (158, 155, 159), (117, 118, 119, 116), (143, 138, 140), (124, 120, 125), (166, 163, 167), (125, 126, 127, 124), (151, 146, 148), (132, 128, 133), (174, 171, 175), (133, 134, 135, 132), (159, 154, 156), (140, 136, 141), (182, 179, 183), (141, 142, 143, 140), (167, 162, 164), (148, 144, 149), (190, 187, 191), (149, 150, 151, 148), (175, 170, 172), (156, 152, 157), (198, 195, 199), (157, 158, 159, 156), (165, 161, 166), (183, 178, 180), (164, 160, 165), (165, 166, 167, 164), (101, 97, 102), (191, 186, 188), (172, 168, 173), (173, 174, 175, 172), (197, 193, 198), (37, 33, 38), (199, 194, 196), (180, 176, 181), (181, 182, 183, 180), (149, 145, 150), (133, 129, 134), (189, 185, 190), (5, 1, 6), (157, 153, 158), (188, 184, 189), (13, 14, 15, 12), (189, 190, 191, 188), (141, 137, 142), (85, 81, 86), (181, 177, 182), (14, 11, 15), (173, 169, 174), (69, 65, 70), (125, 121, 126), (93, 89, 94), (196, 192, 197), (12, 8, 13), (197, 198, 199, 196), (77, 73, 78), (21, 17, 22), (117, 113, 118), (5, 6, 7, 4), (109, 105, 110), (7, 2, 4), (61, 57, 62), (29, 25, 30), (22, 19, 23), (13, 9, 14), (38, 35, 39), (53, 49, 54), (45, 41, 46), (6, 3, 7), (23, 18, 20), (54, 51, 55), (31, 26, 28), (15, 10, 12), (4, 0, 5), (46, 43, 47), (30, 27, 31)])
_uv = me_x.uv_layers.new(name='UVマップ')
_uv.uv.foreach_set('vector', [0.5, 1.0, 0.0, 1.0, 0.0, 0.5, 0.0, 0.5, 0.0, 0.0, 0.5, 0.0, 1.0, 0.5, 1.0, 1.0, 0.5, 1.0, 0.5, 0.0, 1.0, 0.5, 0.5, 1.0, 0.0, 0.5, 0.5, 1.0, 0.0, 1.0, 0.0, 0.5, 0.0, 0.5, 0.0, 0.0, 0.5, 0.0, 1.0, 0.5, 1.0, 1.0, 0.5, 1.0, 0.5, 0.0, 1.0, 0.5, 0.5, 1.0, 0.0, 0.5, 0.5, 1.0, 0.0, 1.0, 0.0, 0.5, 0.0, 0.5, 0.0, 0.0, 0.5, 0.0, 1.0, 0.5, 1.0, 1.0, 0.5, 1.0, 0.5, 0.0, 1.0, 0.5, 0.5, 1.0, 0.0, 0.5, 0.5, 1.0, 0.0, 1.0, 0.0, 0.5, 0.0, 0.5, 0.0, 0.0, 0.5, 0.0, 1.0, 0.5, 1.0, 1.0, 0.5, 1.0, 0.5, 0.0, 1.0, 0.5, 0.5, 1.0, 0.0, 0.5, 0.5, 1.0, 0.0, 1.0, 0.0, 0.5, 0.0, 0.5, 0.0, 0.0, 0.5, 0.0, 1.0, 0.5, 1.0, 1.0, 0.5, 1.0, 0.5, 0.0, 1.0, 0.5, 0.5, 1.0, 0.0, 0.5, 0.5, 1.0, 0.0, 1.0, 0.0, 0.5, 0.0, 0.5, 0.0, 0.0, 0.5, 0.0, 1.0, 0.5, 1.0, 1.0, 0.5, 1.0, 0.5, 0.0, 1.0, 0.5, 0.5, 1.0, 0.0, 0.5, 0.5, 1.0, 0.0, 1.0, 0.0, 0.5, 0.0, 0.5, 0.0, 0.0, 0.5, 0.0, 1.0, 0.5, 1.0, 1.0, 0.5, 1.0, 0.5, 0.0, 1.0, 0.5, 0.5, 1.0, 0.0, 0.5, 0.5, 1.0, 0.0, 1.0, 0.0, 0.5, 0.0, 0.5, 0.0, 0.0, 0.5, 0.0, 1.0, 0.5, 1.0, 1.0, 0.5, 1.0, 0.5, 0.0, 1.0, 0.5, 0.5, 1.0, 0.0, 0.5, 0.5, 1.0, 0.0, 1.0, 0.0, 0.5, 0.0, 0.5, 0.0, 0.0, 0.5, 0.0, 1.0, 0.5, 1.0, 1.0, 0.5, 1.0, 0.5, 0.0, 1.0, 0.5, 0.5, 1.0, 0.0, 0.5, 0.5, 1.0, 0.0, 1.0, 0.0, 0.5, 0.0, 0.5, 0.0, 0.0, 0.5, 0.0, 1.0, 0.5, 1.0, 1.0, 0.5, 1.0, 0.5, 0.0, 1.0, 0.5, 0.5, 1.0, 0.0, 0.5, 0.5, 1.0, 0.0, 1.0, 0.0, 0.5, 0.0, 0.5, 0.0, 0.0, 0.5, 0.0, 1.0, 0.5, 1.0, 1.0, 0.5, 1.0, 0.5, 0.0, 1.0, 0.5, 0.5, 1.0, 0.0, 0.5, 0.5, 1.0, 0.0, 1.0, 0.0, 0.5, 0.0, 0.5, 0.0, 0.0, 0.5, 0.0, 1.0, 0.5, 1.0, 1.0, 0.5, 1.0, 0.5, 0.0, 1.0, 0.5, 0.5, 1.0, 0.0, 0.5, 0.5, 1.0, 0.0, 1.0, 0.0, 0.5, 0.0, 0.5, 0.0, 0.0, 0.5, 0.0, 1.0, 0.5, 1.0, 1.0, 0.5, 1.0, 0.5, 0.0, 1.0, 0.5, 0.5, 1.0, 0.0, 0.5, 0.5, 1.0, 0.0, 1.0, 0.0, 0.5, 0.0, 0.5, 0.0, 0.0, 0.5, 0.0, 1.0, 0.5, 1.0, 1.0, 0.5, 1.0, 0.5, 0.0, 1.0, 0.5, 0.5, 1.0, 0.0, 0.5, 0.5, 1.0, 0.0, 1.0, 0.0, 0.5, 0.0, 0.5, 0.0, 0.0, 0.5, 0.0, 1.0, 0.5, 1.0, 1.0, 0.5, 1.0, 0.5, 0.0, 1.0, 0.5, 0.5, 1.0, 0.0, 0.5, 0.5, 1.0, 0.0, 1.0, 0.0, 0.5, 0.0, 0.5, 0.0, 0.0, 0.5, 0.0, 1.0, 0.5, 1.0, 1.0, 0.5, 1.0, 0.5, 0.0, 1.0, 0.5, 0.5, 1.0, 0.0, 0.5, 0.5, 1.0, 0.0, 1.0, 0.0, 0.5, 0.0, 0.5, 0.0, 0.0, 0.5, 0.0, 1.0, 0.5, 1.0, 1.0, 0.5, 1.0, 0.5, 0.0, 1.0, 0.5, 0.5, 1.0, 0.0, 0.5, 0.5, 1.0, 0.0, 1.0, 0.0, 0.5, 0.0, 0.5, 0.0, 0.0, 0.5, 0.0, 1.0, 0.5, 1.0, 1.0, 0.5, 1.0, 0.5, 0.0, 1.0, 0.5, 0.5, 1.0, 0.0, 0.5, 0.5, 0.0, 1.0, 0.0, 1.0, 0.5, 0.5, 1.0, 0.0, 1.0, 0.0, 0.5, 0.0, 0.5, 0.0, 0.0, 0.5, 0.0, 0.5, 0.0, 1.0, 0.5, 0.5, 1.0, 0.0, 0.5, 0.5, 0.0, 1.0, 0.0, 1.0, 0.5, 0.5, 1.0, 0.0, 1.0, 0.0, 0.5, 0.0, 0.5, 0.0, 0.0, 0.5, 0.0, 0.5, 0.0, 1.0, 0.5, 0.5, 1.0, 0.0, 0.5, 0.5, 0.0, 1.0, 0.0, 1.0, 0.5, 0.5, 0.0, 1.0, 0.0, 1.0, 0.5, 0.5, 1.0, 0.0, 1.0, 0.0, 0.5, 0.0, 0.5, 0.0, 0.0, 0.5, 0.0, 0.5, 0.0, 1.0, 0.5, 0.5, 1.0, 0.0, 0.5, 0.5, 0.0, 1.0, 0.0, 1.0, 0.5, 0.5, 0.0, 1.0, 0.0, 1.0, 0.5, 0.5, 0.0, 1.0, 0.0, 1.0, 0.5, 0.5, 0.0, 1.0, 0.0, 1.0, 0.5, 0.5, 0.0, 1.0, 0.0, 1.0, 0.5, 0.0, 0.5, 0.0, 0.0, 0.5, 0.0, 0.5, 0.0, 1.0, 0.5, 0.5, 1.0, 0.0, 0.5, 0.5, 0.0, 1.0, 0.5, 0.5, 1.0, 0.0, 0.5, 0.5, 0.0, 1.0, 0.0, 1.0, 0.5, 0.5, 0.0, 1.0, 0.0, 1.0, 0.5, 0.5, 0.0, 1.0, 0.0, 1.0, 0.5, 1.0, 0.5, 1.0, 1.0, 0.5, 1.0, 0.5, 0.0, 1.0, 0.0, 1.0, 0.5, 0.5, 0.0, 1.0, 0.0, 1.0, 0.5, 0.5, 0.0, 1.0, 0.0, 1.0, 0.5, 0.5, 0.0, 1.0, 0.0, 1.0, 0.5, 0.0, 0.5, 0.0, 0.0, 0.5, 0.0, 0.0, 0.5, 0.0, 0.0, 0.5, 0.0, 0.5, 0.0, 1.0, 0.5, 0.5, 1.0, 0.0, 0.5, 0.5, 0.0, 1.0, 0.0, 1.0, 0.5, 0.5, 0.0, 1.0, 0.0, 1.0, 0.5, 0.5, 0.0, 1.0, 0.0, 1.0, 0.5, 0.5, 0.0, 1.0, 0.5, 0.5, 1.0, 0.0, 0.5, 0.5, 0.0, 1.0, 0.0, 1.0, 0.5, 0.5, 1.0, 0.0, 1.0, 0.0, 0.5, 0.5, 0.0, 1.0, 0.0, 1.0, 0.5, 0.5, 0.0, 1.0, 0.0, 1.0, 0.5, 1.0, 0.5, 1.0, 1.0, 0.5, 1.0, 0.5, 0.0, 1.0, 0.0, 1.0, 0.5, 1.0, 0.5, 1.0, 1.0, 0.5, 1.0, 0.5, 0.0, 1.0, 0.0, 1.0, 0.5, 0.5, 0.0, 1.0, 0.0, 1.0, 0.5, 1.0, 0.5, 1.0, 1.0, 0.5, 1.0, 0.5, 1.0, 0.0, 1.0, 0.0, 0.5, 1.0, 0.5, 1.0, 1.0, 0.5, 1.0, 0.5, 1.0, 0.0, 1.0, 0.0, 0.5, 0.5, 1.0, 0.0, 1.0, 0.0, 0.5, 0.0, 0.5, 0.0, 0.0, 0.5, 0.0, 1.0, 0.5, 1.0, 1.0, 0.5, 1.0, 1.0, 0.5, 1.0, 1.0, 0.5, 1.0])
me_x.materials.append(mat_planemat)
me_x.use_remesh_fix_poles = True
me_x.use_remesh_preserve_attributes = False
me_x.update()
me_003 = bpy.data.meshes.new('平面.003')
me_003.from_pydata([(-1.0, -1.0, 0.0), (1.0, -1.0, 0.0), (-1.0, 1.0, 0.0), (1.0, 1.0, 0.0), (1.0, -1.0, 0.0), (3.0, -1.0, 0.0), (1.0, 1.0, 0.0), (3.0, 1.0, 0.0), (3.0, -1.0, 0.0), (5.0, -1.0, 0.0), (3.0, 1.0, 0.0), (5.0, 1.0, 0.0), (5.0, -1.0, 0.0), (7.0, -1.0, 0.0), (5.0, 1.0, 0.0), (7.0, 1.0, 0.0), (7.0, -1.0, 0.0), (9.0, -1.0, 0.0), (7.0, 1.0, 0.0), (9.0, 1.0, 0.0)], [], [(0, 1, 3, 2), (4, 5, 7, 6), (8, 9, 11, 10), (12, 13, 15, 14), (16, 17, 19, 18)])
_uv = me_003.uv_layers.new(name='UVマップ')
_uv.uv.foreach_set('vector', [0.0, 0.0, 1.0, 0.0, 1.0, 1.0, 0.0, 1.0, 0.0, 0.0, 1.0, 0.0, 1.0, 1.0, 0.0, 1.0, 0.0, 0.0, 1.0, 0.0, 1.0, 1.0, 0.0, 1.0, 0.0, 0.0, 1.0, 0.0, 1.0, 1.0, 0.0, 1.0, 0.0, 0.0, 1.0, 0.0, 1.0, 1.0, 0.0, 1.0])
me_003.materials.append(mat_wallmat_002)
me_003.use_remesh_fix_poles = True
me_003.use_remesh_preserve_attributes = False
me_003.update()
me_007 = bpy.data.meshes.new('平面.007')
me_007.from_pydata([(-1.0, -1.0, 0.0), (1.0, -1.0, 0.0), (-1.0, 1.0, 0.0), (1.0, 1.0, 0.0), (1.0, -1.0, 0.0), (3.0, -1.0, 0.0), (1.0, 1.0, 0.0), (3.0, 1.0, 0.0), (3.0, -1.0, 0.0), (5.0, -1.0, 0.0), (3.0, 1.0, 0.0), (5.0, 1.0, 0.0), (5.0, -1.0, 0.0), (7.0, -1.0, 0.0), (5.0, 1.0, 0.0), (7.0, 1.0, 0.0), (7.0, -1.0, 0.0), (9.0, -1.0, 0.0), (7.0, 1.0, 0.0), (9.0, 1.0, 0.0)], [], [(0, 1, 3, 2), (4, 5, 7, 6), (8, 9, 11, 10), (12, 13, 15, 14), (16, 17, 19, 18)])
_uv = me_007.uv_layers.new(name='UVマップ')
_uv.uv.foreach_set('vector', [0.0, 0.0, 1.0, 0.0, 1.0, 1.0, 0.0, 1.0, 0.0, 0.0, 1.0, 0.0, 1.0, 1.0, 0.0, 1.0, 0.0, 0.0, 1.0, 0.0, 1.0, 1.0, 0.0, 1.0, 0.0, 0.0, 1.0, 0.0, 1.0, 1.0, 0.0, 1.0, 0.0, 0.0, 1.0, 0.0, 1.0, 1.0, 0.0, 1.0])
me_007.materials.append(mat_wallmat_006)
me_007.use_remesh_fix_poles = True
me_007.use_remesh_preserve_attributes = False
me_007.update()
me_008 = bpy.data.meshes.new('平面.008')
me_008.from_pydata([(-1.0, -1.0, 0.0), (1.0, -1.0, 0.0), (-1.0, 1.0, 0.0), (1.0, 1.0, 0.0), (1.0, -1.0, 0.0), (3.0, -1.0, 0.0), (1.0, 1.0, 0.0), (3.0, 1.0, 0.0), (3.0, -1.0, 0.0), (5.0, -1.0, 0.0), (3.0, 1.0, 0.0), (5.0, 1.0, 0.0), (5.0, -1.0, 0.0), (7.0, -1.0, 0.0), (5.0, 1.0, 0.0), (7.0, 1.0, 0.0), (7.0, -1.0, 0.0), (9.0, -1.0, 0.0), (7.0, 1.0, 0.0), (9.0, 1.0, 0.0)], [], [(0, 1, 3, 2), (4, 5, 7, 6), (8, 9, 11, 10), (12, 13, 15, 14), (16, 17, 19, 18)])
_uv = me_008.uv_layers.new(name='UVマップ')
_uv.uv.foreach_set('vector', [0.0, 0.0, 1.0, 0.0, 1.0, 1.0, 0.0, 1.0, 0.0, 0.0, 1.0, 0.0, 1.0, 1.0, 0.0, 1.0, 0.0, 0.0, 1.0, 0.0, 1.0, 1.0, 0.0, 1.0, 0.0, 0.0, 1.0, 0.0, 1.0, 1.0, 0.0, 1.0, 0.0, 0.0, 1.0, 0.0, 1.0, 1.0, 0.0, 1.0])
me_008.materials.append(mat_wallmat_007)
me_008.use_remesh_fix_poles = True
me_008.use_remesh_preserve_attributes = False
me_008.update()
me_009 = bpy.data.meshes.new('平面.009')
me_009.from_pydata([(-1.0, -1.0, 0.0), (1.0, -1.0, 0.0), (-1.0, 1.0, 0.0), (1.0, 1.0, 0.0), (1.0, -1.0, 0.0), (3.0, -1.0, 0.0), (1.0, 1.0, 0.0), (3.0, 1.0, 0.0), (3.0, -1.0, 0.0), (5.0, -1.0, 0.0), (3.0, 1.0, 0.0), (5.0, 1.0, 0.0), (5.0, -1.0, 0.0), (7.0, -1.0, 0.0), (5.0, 1.0, 0.0), (7.0, 1.0, 0.0), (7.0, -1.0, 0.0), (9.0, -1.0, 0.0), (7.0, 1.0, 0.0), (9.0, 1.0, 0.0)], [], [(0, 1, 3, 2), (4, 5, 7, 6), (8, 9, 11, 10), (12, 13, 15, 14), (16, 17, 19, 18)])
_uv = me_009.uv_layers.new(name='UVマップ')
_uv.uv.foreach_set('vector', [0.0, 0.0, 1.0, 0.0, 1.0, 1.0, 0.0, 1.0, 0.0, 0.0, 1.0, 0.0, 1.0, 1.0, 0.0, 1.0, 0.0, 0.0, 1.0, 0.0, 1.0, 1.0, 0.0, 1.0, 0.0, 0.0, 1.0, 0.0, 1.0, 1.0, 0.0, 1.0, 0.0, 0.0, 1.0, 0.0, 1.0, 1.0, 0.0, 1.0])
me_009.materials.append(mat_wallmat_008)
me_009.use_remesh_fix_poles = True
me_009.use_remesh_preserve_attributes = False
me_009.update()
me_010 = bpy.data.meshes.new('平面.010')
me_010.from_pydata([(-1.0, -1.0, 0.0), (1.0, -1.0, 0.0), (-1.0, 1.0, 0.0), (1.0, 1.0, 0.0), (1.0, -1.0, 0.0), (3.0, -1.0, 0.0), (1.0, 1.0, 0.0), (3.0, 1.0, 0.0), (3.0, -1.0, 0.0), (5.0, -1.0, 0.0), (3.0, 1.0, 0.0), (5.0, 1.0, 0.0), (5.0, -1.0, 0.0), (7.0, -1.0, 0.0), (5.0, 1.0, 0.0), (7.0, 1.0, 0.0), (7.0, -1.0, 0.0), (9.0, -1.0, 0.0), (7.0, 1.0, 0.0), (9.0, 1.0, 0.0)], [], [(0, 1, 3, 2), (4, 5, 7, 6), (8, 9, 11, 10), (12, 13, 15, 14), (16, 17, 19, 18)])
_uv = me_010.uv_layers.new(name='UVマップ')
_uv.uv.foreach_set('vector', [0.0, 0.0, 1.0, 0.0, 1.0, 1.0, 0.0, 1.0, 0.0, 0.0, 1.0, 0.0, 1.0, 1.0, 0.0, 1.0, 0.0, 0.0, 1.0, 0.0, 1.0, 1.0, 0.0, 1.0, 0.0, 0.0, 1.0, 0.0, 1.0, 1.0, 0.0, 1.0, 0.0, 0.0, 1.0, 0.0, 1.0, 1.0, 0.0, 1.0])
me_010.materials.append(mat_wallmat_009)
me_010.use_remesh_fix_poles = True
me_010.use_remesh_preserve_attributes = False
me_010.update()
me_011 = bpy.data.meshes.new('平面.011')
me_011.from_pydata([(-1.0, -1.0, 0.0), (1.0, -1.0, 0.0), (-1.0, 1.0, 0.0), (1.0, 1.0, 0.0), (1.0, -1.0, 0.0), (3.0, -1.0, 0.0), (1.0, 1.0, 0.0), (3.0, 1.0, 0.0), (3.0, -1.0, 0.0), (5.0, -1.0, 0.0), (3.0, 1.0, 0.0), (5.0, 1.0, 0.0), (5.0, -1.0, 0.0), (7.0, -1.0, 0.0), (5.0, 1.0, 0.0), (7.0, 1.0, 0.0), (7.0, -1.0, 0.0), (9.0, -1.0, 0.0), (7.0, 1.0, 0.0), (9.0, 1.0, 0.0)], [], [(0, 1, 3, 2), (4, 5, 7, 6), (8, 9, 11, 10), (12, 13, 15, 14), (16, 17, 19, 18)])
_uv = me_011.uv_layers.new(name='UVマップ')
_uv.uv.foreach_set('vector', [0.0, 0.0, 1.0, 0.0, 1.0, 1.0, 0.0, 1.0, 0.0, 0.0, 1.0, 0.0, 1.0, 1.0, 0.0, 1.0, 0.0, 0.0, 1.0, 0.0, 1.0, 1.0, 0.0, 1.0, 0.0, 0.0, 1.0, 0.0, 1.0, 1.0, 0.0, 1.0, 0.0, 0.0, 1.0, 0.0, 1.0, 1.0, 0.0, 1.0])
me_011.materials.append(mat_wallmat_010)
me_011.use_remesh_fix_poles = True
me_011.use_remesh_preserve_attributes = False
me_011.update()

# ---- objects
ob_cube = bpy.data.objects.new('Cube', me_cube)
ob_light = bpy.data.objects.new('Light', light_light)
ob_camera = bpy.data.objects.new('Camera', cam_camera)
ob_plane = bpy.data.objects.new('Plane', me_x)
ob_wall_002 = bpy.data.objects.new('Wall.002', me_003)
ob_wall_006 = bpy.data.objects.new('Wall.006', me_007)
ob_wall_007 = bpy.data.objects.new('Wall.007', me_008)
ob_wall_008 = bpy.data.objects.new('Wall.008', me_009)
ob_wall_009 = bpy.data.objects.new('Wall.009', me_010)
ob_wall_010 = bpy.data.objects.new('Wall.010', me_011)

# ---- transforms, parenting, visibility, modifiers, constraints
ob_cube.location = (0.0, 0.0, 0.0)
ob_cube.lock_rotations_4d = False
ob_cube.empty_display_type = 'ARROWS'
ob_cube.lineart.crease_threshold = 0.0
ob_light.location = (4.076, 1.005, 5.904)
ob_light.rotation_euler = (0.6503, 0.05522, 1.866)
ob_light.lock_rotations_4d = False
ob_light.empty_display_type = 'ARROWS'
ob_light.color = (0.0, 0.0, 0.0, 0.0)
ob_light.lineart.crease_threshold = 0.0
ob_camera.location = (7.359, -6.926, 4.958)
ob_camera.rotation_euler = (1.109, 0.0, 0.8149)
ob_camera.lock_rotations_4d = False
ob_camera.empty_display_type = 'ARROWS'
ob_camera.color = (0.0, 0.0, 0.0, 0.0)
ob_camera.display_type = 'WIRE'
ob_camera.lineart.crease_threshold = 0.0
ob_plane.location = (0.0, 0.0, 0.0)
ob_plane.scale = (0.5, 0.5, 0.5)
ob_wall_002.location = (4.0, 4.5, 0.5)
ob_wall_002.rotation_euler = (-1.571, 0.0, 3.142)
ob_wall_002.scale = (0.5, 0.5, 0.5)
ob_wall_006.location = (4.5, 0.0, 1.5)
ob_wall_006.rotation_euler = (-1.571, 0.0, 1.571)
ob_wall_006.scale = (0.5, 0.5, 0.5)
ob_wall_007.location = (4.0, -0.5, 0.5)
ob_wall_007.rotation_euler = (-1.571, 0.0, 3.142)
ob_wall_007.scale = (0.5, 0.5, 0.5)
ob_wall_008.location = (4.0, -0.5, 1.5)
ob_wall_008.rotation_euler = (-1.571, 0.0, 3.142)
ob_wall_008.scale = (0.5, 0.5, 0.5)
ob_wall_009.location = (4.5, 0.0, 0.5)
ob_wall_009.rotation_euler = (-1.571, 0.0, 1.571)
ob_wall_009.scale = (0.5, 0.5, 0.5)
ob_wall_010.location = (4.0, 4.5, 1.5)
ob_wall_010.rotation_euler = (-1.571, 0.0, 3.142)
ob_wall_010.scale = (0.5, 0.5, 0.5)

# ---- collection membership
col_collection.objects.link(ob_cube)
col_collection.objects.link(ob_light)
col_collection.objects.link(ob_camera)
col_unitychanworld.objects.link(ob_plane)
col_unitychanworld.objects.link(ob_wall_002)
col_unitychanworld.objects.link(ob_wall_006)
col_unitychanworld.objects.link(ob_wall_007)
col_unitychanworld.objects.link(ob_wall_008)
col_unitychanworld.objects.link(ob_wall_009)
col_unitychanworld.objects.link(ob_wall_010)

# ---- scene / render settings (as saved in the file)
scene.camera = ob_camera
scene.frame_start = 1; scene.frame_end = 250; scene.frame_set(3)
scene.render.engine = 'CYCLES'
scene.render.fps = 30
scene.cycles.use_denoising = False
scene.cycles.samples = 128
scene.cycles.sampling_pattern = 'TABULATED_SOBOL'
scene.cycles.use_adaptive_sampling = False
scene.cycles.use_light_tree = False
scene.view_settings.view_transform = 'Filmic'
bpy.context.view_layer.update()
